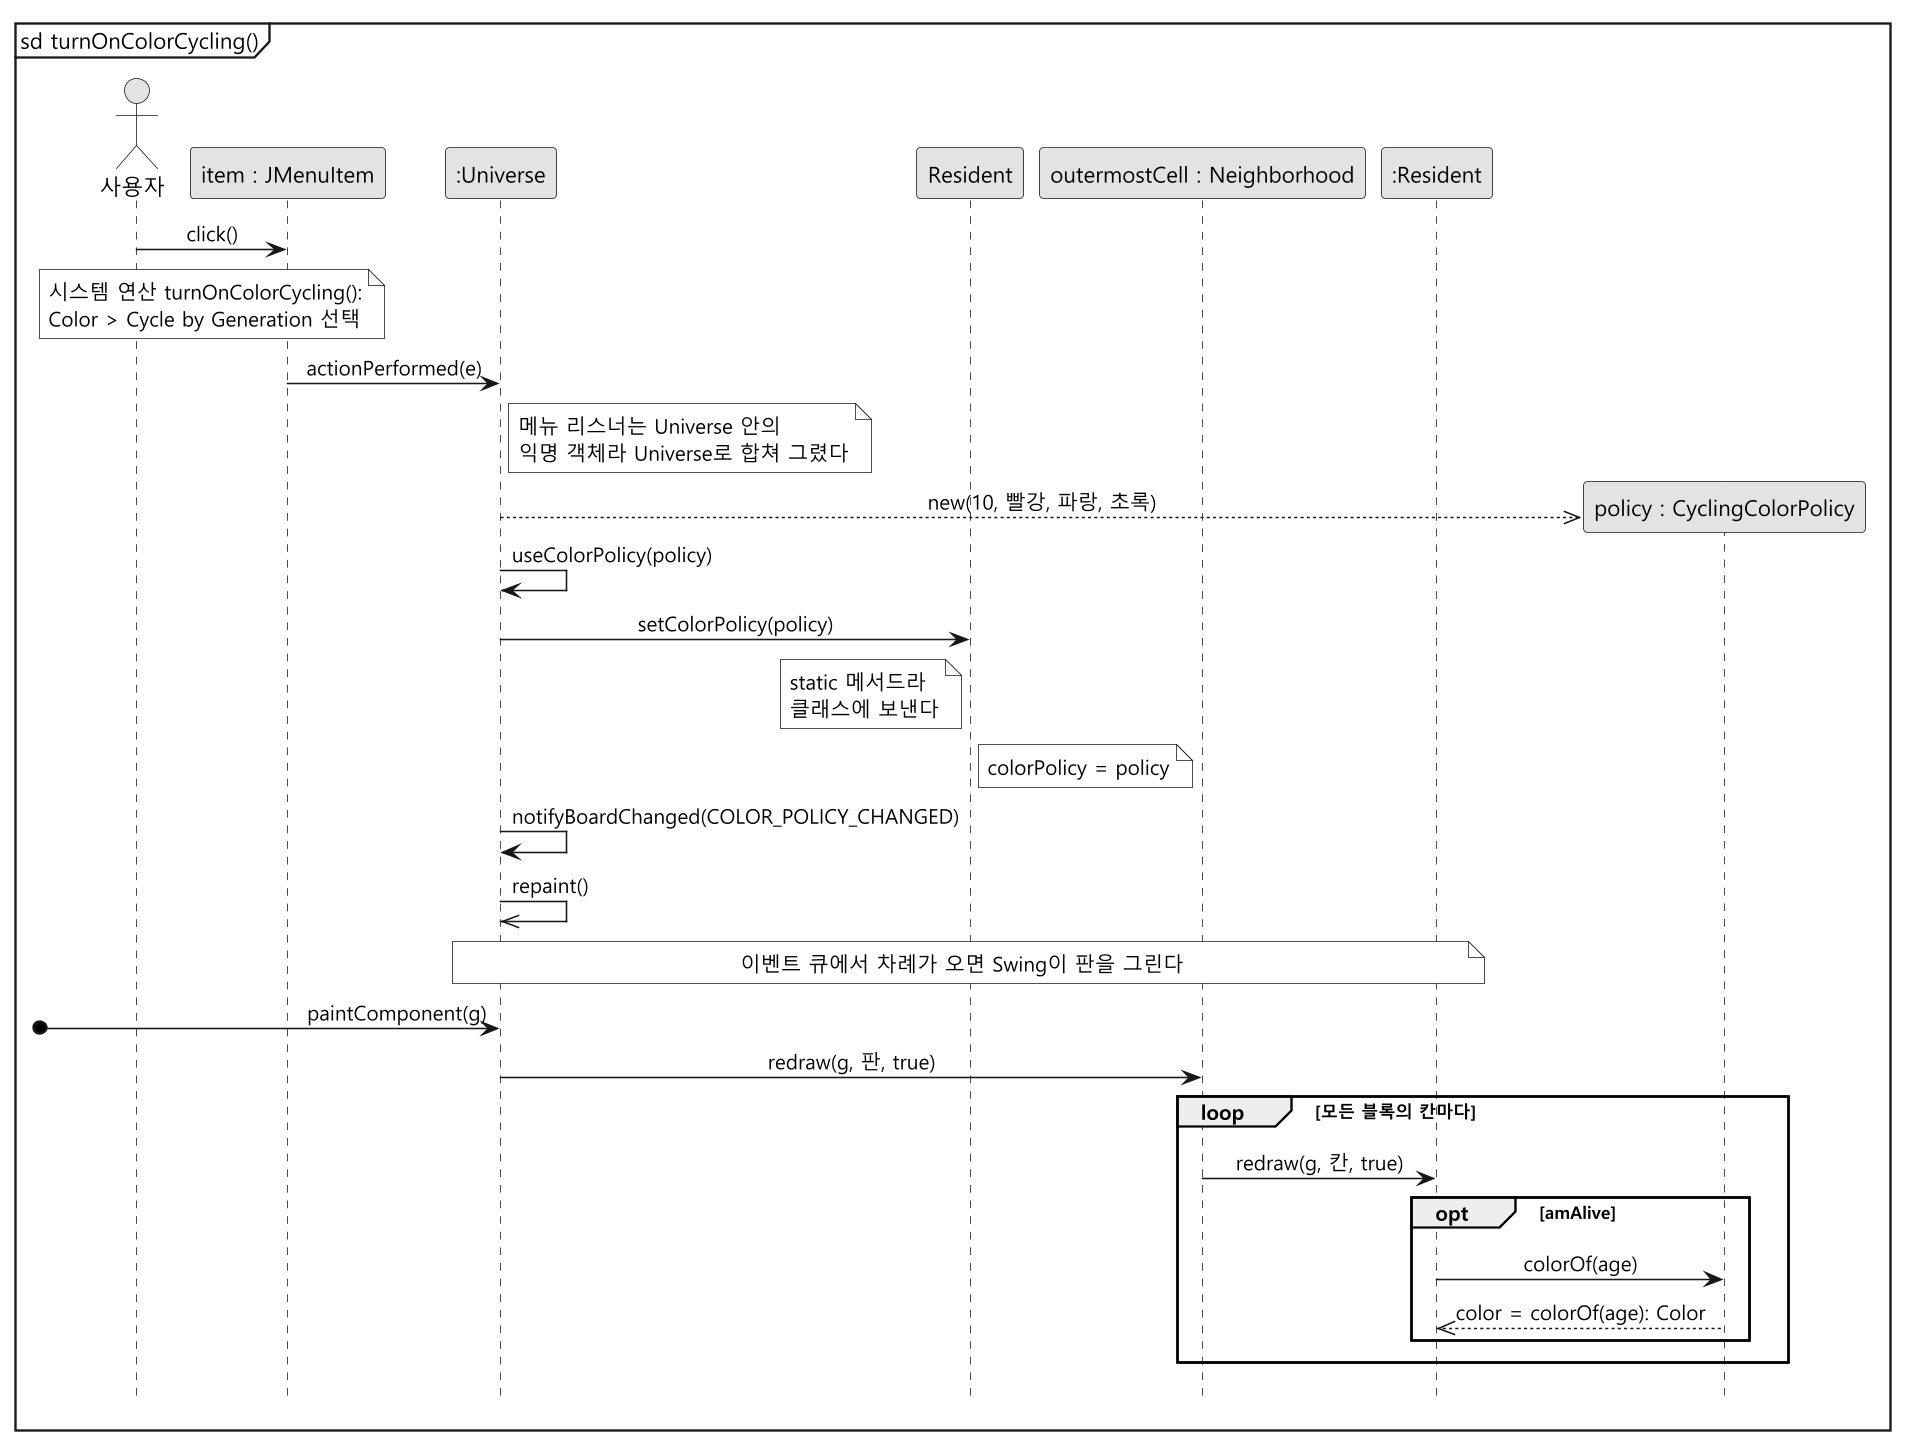

The diagram above was rendered by PlantUML. Its source (embedded in the PNG):
@startuml sd-color-menu
skinparam monochrome true
skinparam dpi 150
skinparam shadowing false
skinparam defaultFontName "Malgun Gothic"
skinparam sequenceMessageAlign center
hide footbox
mainframe sd turnOnColorCycling()

actor "사용자" as User
participant "item : JMenuItem" as M
participant ":Universe" as U
participant "Resident" as RC
participant "outermostCell : Neighborhood" as N
participant ":Resident" as R

User -> M : click()
note over User, M : 시스템 연산 turnOnColorCycling():\nColor > Cycle by Generation 선택
M -> U : actionPerformed(e)
note right of U : 메뉴 리스너는 Universe 안의\n익명 객체라 Universe로 합쳐 그렸다
create participant "policy : CyclingColorPolicy" as P
U -->> P : new(10, 빨강, 파랑, 초록)
U -> U : useColorPolicy(policy)
U -> RC : setColorPolicy(policy)
note left of RC : static 메서드라\n클래스에 보낸다
note right of RC : colorPolicy = policy
U -> U : notifyBoardChanged(COLOR_POLICY_CHANGED)
U ->> U : repaint()

note over U, R : 이벤트 큐에서 차례가 오면 Swing이 판을 그린다
[o-> U : paintComponent(g)
U -> N : redraw(g, 판, true)
loop 모든 블록의 칸마다
  N -> R : redraw(g, 칸, true)
  opt amAlive
    R -> P : colorOf(age)
    P -->> R : color = colorOf(age): Color
  end
end
@enduml